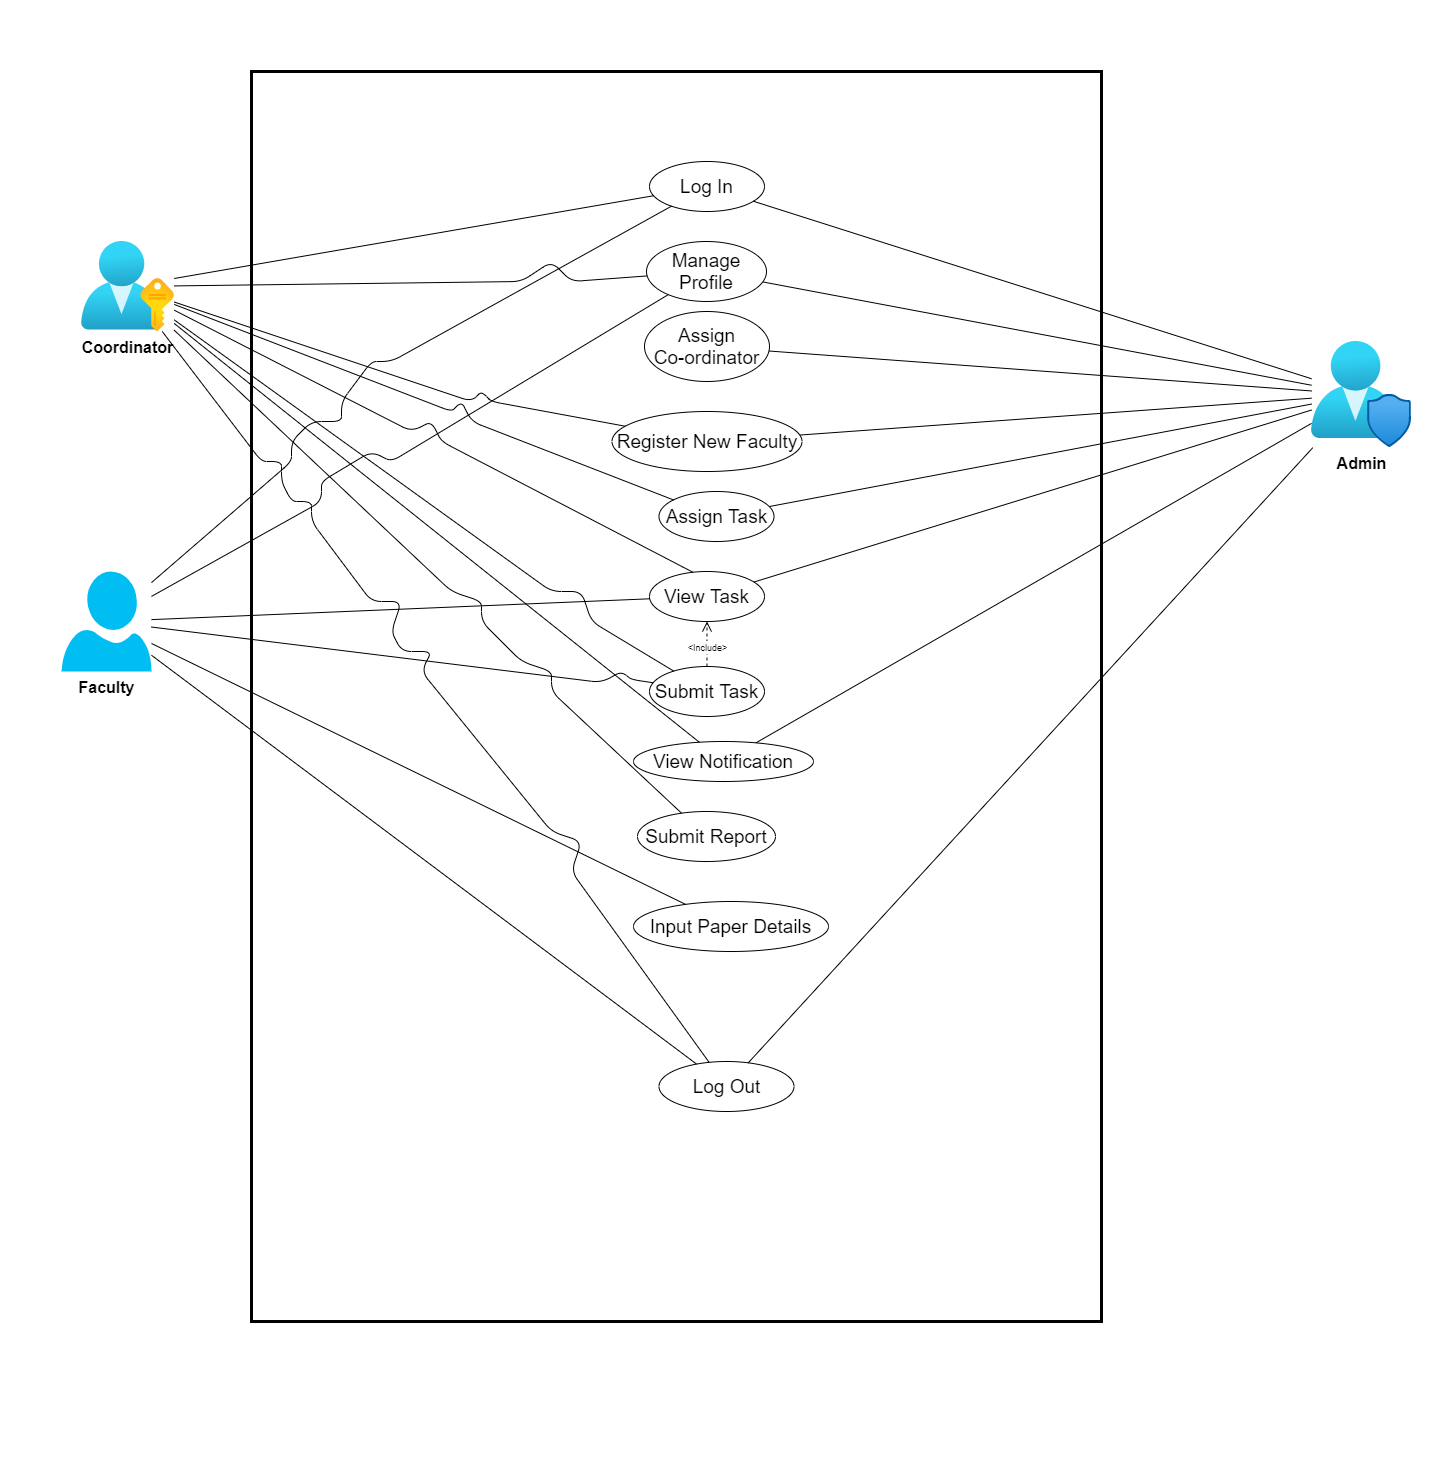

The diagram above was exported from draw.io. Its source (the exported page's mxGraphModel, read from the mxfile embedded in the PNG):
<mxGraphModel dx="4120" dy="2916" grid="1" gridSize="10" guides="1" tooltips="1" connect="1" arrows="1" fold="1" page="1" pageScale="1" pageWidth="850" pageHeight="1100" math="0" shadow="0">
  <root>
    <mxCell id="0" />
    <mxCell id="1" parent="0" />
    <mxCell id="j2kPeUnxnYZCmyJI-quI-69" value="" style="rounded=0;whiteSpace=wrap;html=1;strokeWidth=3;fillColor=#ffffff;gradientColor=none;fontSize=13;strokeColor=none;" parent="1" vertex="1">
      <mxGeometry x="-280" y="-140" width="1450" height="1460" as="geometry" />
    </mxCell>
    <mxCell id="j2kPeUnxnYZCmyJI-quI-68" value="" style="rounded=0;whiteSpace=wrap;html=1;strokeWidth=3;fillColor=#ffffff;gradientColor=none;fontSize=13;" parent="1" vertex="1">
      <mxGeometry x="-30" y="-70" width="850" height="1250" as="geometry" />
    </mxCell>
    <mxCell id="j2kPeUnxnYZCmyJI-quI-4" value="&lt;font style=&quot;font-size: 19px&quot;&gt;Log In&lt;/font&gt;" style="ellipse;whiteSpace=wrap;html=1;" parent="1" vertex="1">
      <mxGeometry x="368" y="20" width="115" height="50" as="geometry" />
    </mxCell>
    <mxCell id="j2kPeUnxnYZCmyJI-quI-5" value="&lt;font style=&quot;font-size: 19px&quot;&gt;Register New Faculty&lt;/font&gt;" style="ellipse;whiteSpace=wrap;html=1;" parent="1" vertex="1">
      <mxGeometry x="330.5" y="270" width="190" height="60" as="geometry" />
    </mxCell>
    <mxCell id="j2kPeUnxnYZCmyJI-quI-6" value="&lt;font style=&quot;font-size: 19px&quot;&gt;Assign&lt;br&gt;Co-ordinator&lt;/font&gt;" style="ellipse;whiteSpace=wrap;html=1;" parent="1" vertex="1">
      <mxGeometry x="363" y="170" width="125" height="70" as="geometry" />
    </mxCell>
    <mxCell id="j2kPeUnxnYZCmyJI-quI-8" value="&lt;span style=&quot;font-size: 19px&quot;&gt;View Notification&lt;/span&gt;" style="ellipse;whiteSpace=wrap;html=1;" parent="1" vertex="1">
      <mxGeometry x="352" y="600" width="180" height="40" as="geometry" />
    </mxCell>
    <mxCell id="j2kPeUnxnYZCmyJI-quI-11" value="&lt;font style=&quot;font-size: 19px&quot;&gt;Input Paper Details&lt;/font&gt;" style="ellipse;whiteSpace=wrap;html=1;" parent="1" vertex="1">
      <mxGeometry x="352" y="760" width="195" height="50" as="geometry" />
    </mxCell>
    <mxCell id="j2kPeUnxnYZCmyJI-quI-15" value="&lt;font style=&quot;font-size: 9px&quot;&gt;&amp;lt;Include&amp;gt;&lt;/font&gt;" style="html=1;verticalAlign=bottom;endArrow=open;dashed=1;endSize=8;strokeWidth=1;rounded=1;" parent="1" source="j2kPeUnxnYZCmyJI-quI-20" target="j2kPeUnxnYZCmyJI-quI-18" edge="1">
      <mxGeometry x="-0.6" relative="1" as="geometry">
        <mxPoint x="424.83336584698964" y="500.00146311453136" as="sourcePoint" />
        <mxPoint x="523" y="377" as="targetPoint" />
        <Array as="points" />
        <mxPoint as="offset" />
      </mxGeometry>
    </mxCell>
    <mxCell id="j2kPeUnxnYZCmyJI-quI-18" value="&lt;font style=&quot;font-size: 19px&quot;&gt;View Task&lt;/font&gt;" style="ellipse;whiteSpace=wrap;html=1;" parent="1" vertex="1">
      <mxGeometry x="368" y="430" width="115" height="50" as="geometry" />
    </mxCell>
    <mxCell id="j2kPeUnxnYZCmyJI-quI-19" value="&lt;font style=&quot;font-size: 19px&quot;&gt;Assign Task&lt;/font&gt;" style="ellipse;whiteSpace=wrap;html=1;" parent="1" vertex="1">
      <mxGeometry x="377.5" y="350" width="115" height="50" as="geometry" />
    </mxCell>
    <mxCell id="j2kPeUnxnYZCmyJI-quI-20" value="&lt;font style=&quot;font-size: 19px&quot;&gt;Submit Task&lt;/font&gt;" style="ellipse;whiteSpace=wrap;html=1;" parent="1" vertex="1">
      <mxGeometry x="368" y="525" width="115" height="50" as="geometry" />
    </mxCell>
    <mxCell id="j2kPeUnxnYZCmyJI-quI-24" value="&lt;font style=&quot;font-size: 19px&quot;&gt;Manage Profile&lt;/font&gt;" style="ellipse;whiteSpace=wrap;html=1;" parent="1" vertex="1">
      <mxGeometry x="365" y="100" width="120" height="60" as="geometry" />
    </mxCell>
    <object label="&lt;b&gt;&lt;font style=&quot;font-size: 16px&quot;&gt;Admin&lt;/font&gt;&lt;/b&gt;" id="j2kPeUnxnYZCmyJI-quI-37">
      <mxCell style="aspect=fixed;html=1;points=[];align=center;image;fontSize=13;image=img/lib/azure2/management_governance/User_Privacy.svg;strokeWidth=4;verticalAlign=top;" parent="1" vertex="1">
        <mxGeometry x="1030" y="200" width="100" height="106.25" as="geometry" />
      </mxCell>
    </object>
    <mxCell id="j2kPeUnxnYZCmyJI-quI-38" value="&lt;font style=&quot;font-size: 16px&quot;&gt;&lt;b&gt;Coordinator&lt;/b&gt;&lt;/font&gt;" style="aspect=fixed;html=1;points=[];align=center;image;fontSize=12;image=img/lib/azure2/azure_stack/User_Subscriptions.svg;strokeWidth=4;" parent="1" vertex="1">
      <mxGeometry x="-200" y="100" width="92.73" height="90" as="geometry" />
    </mxCell>
    <mxCell id="j2kPeUnxnYZCmyJI-quI-39" value="&lt;font size=&quot;1&quot;&gt;&lt;b style=&quot;font-size: 16px&quot;&gt;Faculty&lt;/b&gt;&lt;/font&gt;" style="verticalLabelPosition=bottom;html=1;verticalAlign=top;align=center;strokeColor=none;fillColor=#00BEF2;shape=mxgraph.azure.user;fontSize=13;" parent="1" vertex="1">
      <mxGeometry x="-220" y="430" width="90" height="100" as="geometry" />
    </mxCell>
    <mxCell id="j2kPeUnxnYZCmyJI-quI-40" value="" style="endArrow=none;html=1;strokeWidth=1;fontSize=13;" parent="1" source="j2kPeUnxnYZCmyJI-quI-4" target="j2kPeUnxnYZCmyJI-quI-37" edge="1">
      <mxGeometry width="50" height="50" relative="1" as="geometry">
        <mxPoint x="820" y="200" as="sourcePoint" />
        <mxPoint x="870" y="150" as="targetPoint" />
      </mxGeometry>
    </mxCell>
    <mxCell id="j2kPeUnxnYZCmyJI-quI-41" value="" style="endArrow=none;html=1;strokeWidth=1;fontSize=13;" parent="1" source="j2kPeUnxnYZCmyJI-quI-39" target="j2kPeUnxnYZCmyJI-quI-18" edge="1">
      <mxGeometry width="50" height="50" relative="1" as="geometry">
        <mxPoint x="-130" y="495" as="sourcePoint" />
        <mxPoint x="-410" y="290" as="targetPoint" />
      </mxGeometry>
    </mxCell>
    <mxCell id="j2kPeUnxnYZCmyJI-quI-42" value="" style="endArrow=none;html=1;strokeWidth=1;fontSize=13;" parent="1" source="j2kPeUnxnYZCmyJI-quI-39" target="j2kPeUnxnYZCmyJI-quI-24" edge="1">
      <mxGeometry width="50" height="50" relative="1" as="geometry">
        <mxPoint x="-450" y="350" as="sourcePoint" />
        <mxPoint x="-400" y="300" as="targetPoint" />
        <Array as="points">
          <mxPoint x="40" y="360" />
          <mxPoint x="40" y="340" />
          <mxPoint x="90" y="310" />
          <mxPoint x="110" y="320" />
        </Array>
      </mxGeometry>
    </mxCell>
    <mxCell id="j2kPeUnxnYZCmyJI-quI-43" value="" style="endArrow=none;html=1;strokeWidth=1;fontSize=13;" parent="1" source="j2kPeUnxnYZCmyJI-quI-4" target="j2kPeUnxnYZCmyJI-quI-39" edge="1">
      <mxGeometry width="50" height="50" relative="1" as="geometry">
        <mxPoint x="-440" y="360" as="sourcePoint" />
        <mxPoint x="-280" y="480" as="targetPoint" />
        <Array as="points">
          <mxPoint x="110" y="220" />
          <mxPoint x="90" y="220" />
          <mxPoint x="60" y="260" />
          <mxPoint x="60" y="280" />
          <mxPoint x="30" y="280" />
          <mxPoint x="10" y="300" />
          <mxPoint x="10" y="320" />
        </Array>
      </mxGeometry>
    </mxCell>
    <mxCell id="j2kPeUnxnYZCmyJI-quI-44" value="" style="endArrow=none;html=1;strokeWidth=1;fontSize=13;rounded=1;" parent="1" source="j2kPeUnxnYZCmyJI-quI-38" target="j2kPeUnxnYZCmyJI-quI-8" edge="1">
      <mxGeometry width="50" height="50" relative="1" as="geometry">
        <mxPoint x="-430" y="370" as="sourcePoint" />
        <mxPoint x="-380" y="320" as="targetPoint" />
        <Array as="points" />
      </mxGeometry>
    </mxCell>
    <mxCell id="j2kPeUnxnYZCmyJI-quI-47" value="" style="endArrow=none;html=1;strokeWidth=1;fontSize=13;" parent="1" source="j2kPeUnxnYZCmyJI-quI-8" target="j2kPeUnxnYZCmyJI-quI-37" edge="1">
      <mxGeometry width="50" height="50" relative="1" as="geometry">
        <mxPoint x="-170" y="350" as="sourcePoint" />
        <mxPoint x="-120" y="300" as="targetPoint" />
      </mxGeometry>
    </mxCell>
    <mxCell id="j2kPeUnxnYZCmyJI-quI-49" value="" style="endArrow=none;html=1;strokeWidth=1;fontSize=13;" parent="1" source="j2kPeUnxnYZCmyJI-quI-18" target="j2kPeUnxnYZCmyJI-quI-37" edge="1">
      <mxGeometry width="50" height="50" relative="1" as="geometry">
        <mxPoint x="910" y="400" as="sourcePoint" />
        <mxPoint x="960" y="350" as="targetPoint" />
      </mxGeometry>
    </mxCell>
    <mxCell id="j2kPeUnxnYZCmyJI-quI-50" value="" style="endArrow=none;html=1;strokeWidth=1;fontSize=13;" parent="1" source="j2kPeUnxnYZCmyJI-quI-38" target="j2kPeUnxnYZCmyJI-quI-24" edge="1">
      <mxGeometry width="50" height="50" relative="1" as="geometry">
        <mxPoint y="270" as="sourcePoint" />
        <mxPoint x="50" y="220" as="targetPoint" />
        <Array as="points">
          <mxPoint x="240" y="140" />
          <mxPoint x="270" y="120" />
          <mxPoint x="290" y="140" />
        </Array>
      </mxGeometry>
    </mxCell>
    <mxCell id="j2kPeUnxnYZCmyJI-quI-51" value="" style="endArrow=none;html=1;strokeWidth=1;fontSize=13;" parent="1" source="j2kPeUnxnYZCmyJI-quI-38" target="j2kPeUnxnYZCmyJI-quI-4" edge="1">
      <mxGeometry width="50" height="50" relative="1" as="geometry">
        <mxPoint x="60" y="200" as="sourcePoint" />
        <mxPoint x="110" y="150" as="targetPoint" />
      </mxGeometry>
    </mxCell>
    <mxCell id="j2kPeUnxnYZCmyJI-quI-52" value="" style="endArrow=none;html=1;strokeWidth=1;fontSize=13;" parent="1" source="j2kPeUnxnYZCmyJI-quI-38" target="j2kPeUnxnYZCmyJI-quI-5" edge="1">
      <mxGeometry width="50" height="50" relative="1" as="geometry">
        <mxPoint x="90" y="280" as="sourcePoint" />
        <mxPoint x="140" y="230" as="targetPoint" />
        <Array as="points">
          <mxPoint x="190" y="260" />
          <mxPoint x="200" y="250" />
          <mxPoint x="210" y="260" />
        </Array>
      </mxGeometry>
    </mxCell>
    <mxCell id="j2kPeUnxnYZCmyJI-quI-53" value="" style="endArrow=none;html=1;strokeWidth=1;fontSize=13;" parent="1" source="j2kPeUnxnYZCmyJI-quI-38" target="j2kPeUnxnYZCmyJI-quI-18" edge="1">
      <mxGeometry width="50" height="50" relative="1" as="geometry">
        <mxPoint x="-340" y="460" as="sourcePoint" />
        <mxPoint x="-290" y="410" as="targetPoint" />
        <Array as="points">
          <mxPoint x="130" y="290" />
          <mxPoint x="150" y="280" />
          <mxPoint x="160" y="300" />
          <mxPoint x="410" y="430" />
        </Array>
      </mxGeometry>
    </mxCell>
    <mxCell id="j2kPeUnxnYZCmyJI-quI-54" value="" style="endArrow=none;html=1;strokeWidth=1;fontSize=13;" parent="1" source="j2kPeUnxnYZCmyJI-quI-6" target="j2kPeUnxnYZCmyJI-quI-37" edge="1">
      <mxGeometry width="50" height="50" relative="1" as="geometry">
        <mxPoint x="770" y="300" as="sourcePoint" />
        <mxPoint x="820" y="250" as="targetPoint" />
      </mxGeometry>
    </mxCell>
    <mxCell id="j2kPeUnxnYZCmyJI-quI-55" value="" style="endArrow=none;html=1;strokeWidth=1;fontSize=13;" parent="1" source="j2kPeUnxnYZCmyJI-quI-24" target="j2kPeUnxnYZCmyJI-quI-37" edge="1">
      <mxGeometry width="50" height="50" relative="1" as="geometry">
        <mxPoint x="780" y="270" as="sourcePoint" />
        <mxPoint x="830" y="220" as="targetPoint" />
      </mxGeometry>
    </mxCell>
    <mxCell id="j2kPeUnxnYZCmyJI-quI-56" value="" style="endArrow=none;html=1;strokeWidth=1;fontSize=13;" parent="1" source="j2kPeUnxnYZCmyJI-quI-19" target="j2kPeUnxnYZCmyJI-quI-37" edge="1">
      <mxGeometry width="50" height="50" relative="1" as="geometry">
        <mxPoint x="940" y="340" as="sourcePoint" />
        <mxPoint x="990" y="290" as="targetPoint" />
      </mxGeometry>
    </mxCell>
    <mxCell id="j2kPeUnxnYZCmyJI-quI-57" value="" style="endArrow=none;html=1;strokeWidth=1;fontSize=13;" parent="1" source="j2kPeUnxnYZCmyJI-quI-5" target="j2kPeUnxnYZCmyJI-quI-37" edge="1">
      <mxGeometry width="50" height="50" relative="1" as="geometry">
        <mxPoint x="1190" y="430" as="sourcePoint" />
        <mxPoint x="1240" y="380" as="targetPoint" />
      </mxGeometry>
    </mxCell>
    <mxCell id="j2kPeUnxnYZCmyJI-quI-59" value="&lt;span style=&quot;font-size: 19px&quot;&gt;Submit Report&lt;/span&gt;" style="ellipse;whiteSpace=wrap;html=1;" parent="1" vertex="1">
      <mxGeometry x="356" y="670" width="138" height="50" as="geometry" />
    </mxCell>
    <mxCell id="j2kPeUnxnYZCmyJI-quI-64" value="" style="endArrow=none;html=1;strokeColor=#000000;strokeWidth=1;fontSize=13;" parent="1" source="j2kPeUnxnYZCmyJI-quI-39" target="j2kPeUnxnYZCmyJI-quI-20" edge="1">
      <mxGeometry width="50" height="50" relative="1" as="geometry">
        <mxPoint x="-140" y="500" as="sourcePoint" />
        <mxPoint x="-450" y="420" as="targetPoint" />
        <Array as="points">
          <mxPoint x="320" y="541" />
          <mxPoint x="340" y="530" />
          <mxPoint x="350" y="538" />
        </Array>
      </mxGeometry>
    </mxCell>
    <mxCell id="j2kPeUnxnYZCmyJI-quI-65" value="" style="endArrow=none;html=1;strokeColor=#000000;strokeWidth=1;fontSize=13;" parent="1" source="j2kPeUnxnYZCmyJI-quI-39" target="j2kPeUnxnYZCmyJI-quI-11" edge="1">
      <mxGeometry width="50" height="50" relative="1" as="geometry">
        <mxPoint x="-160" y="810" as="sourcePoint" />
        <mxPoint x="-110" y="760" as="targetPoint" />
        <Array as="points" />
      </mxGeometry>
    </mxCell>
    <mxCell id="55VfRQ1eGeJxadY5qkkV-3" value="&lt;font style=&quot;font-size: 19px&quot;&gt;Log Out&lt;/font&gt;" style="ellipse;whiteSpace=wrap;html=1;" parent="1" vertex="1">
      <mxGeometry x="377.5" y="920" width="135" height="50" as="geometry" />
    </mxCell>
    <mxCell id="55VfRQ1eGeJxadY5qkkV-4" value="" style="endArrow=none;html=1;" parent="1" source="55VfRQ1eGeJxadY5qkkV-3" target="j2kPeUnxnYZCmyJI-quI-38" edge="1">
      <mxGeometry width="50" height="50" relative="1" as="geometry">
        <mxPoint x="-510" y="650" as="sourcePoint" />
        <mxPoint x="-460" y="600" as="targetPoint" />
        <Array as="points">
          <mxPoint x="290" y="730" />
          <mxPoint x="300" y="700" />
          <mxPoint x="270" y="690" />
          <mxPoint x="140" y="530" />
          <mxPoint x="150" y="510" />
          <mxPoint x="120" y="510" />
          <mxPoint x="110" y="490" />
          <mxPoint x="120" y="460" />
          <mxPoint x="90" y="460" />
          <mxPoint x="30" y="380" />
          <mxPoint x="30" y="360" />
          <mxPoint x="10" y="360" />
          <mxPoint y="340" />
          <mxPoint y="320" />
          <mxPoint x="-20" y="320" />
        </Array>
      </mxGeometry>
    </mxCell>
    <mxCell id="55VfRQ1eGeJxadY5qkkV-5" value="" style="endArrow=none;html=1;" parent="1" source="55VfRQ1eGeJxadY5qkkV-3" target="j2kPeUnxnYZCmyJI-quI-39" edge="1">
      <mxGeometry width="50" height="50" relative="1" as="geometry">
        <mxPoint x="-380" y="800" as="sourcePoint" />
        <mxPoint x="-330" y="750" as="targetPoint" />
      </mxGeometry>
    </mxCell>
    <mxCell id="55VfRQ1eGeJxadY5qkkV-7" value="" style="endArrow=none;html=1;" parent="1" source="55VfRQ1eGeJxadY5qkkV-3" target="j2kPeUnxnYZCmyJI-quI-37" edge="1">
      <mxGeometry width="50" height="50" relative="1" as="geometry">
        <mxPoint x="900" y="660" as="sourcePoint" />
        <mxPoint x="950" y="610" as="targetPoint" />
        <Array as="points" />
      </mxGeometry>
    </mxCell>
    <mxCell id="kaWglr6N0QrhdLim-CaM-1" value="" style="endArrow=none;html=1;" edge="1" parent="1" source="j2kPeUnxnYZCmyJI-quI-19" target="j2kPeUnxnYZCmyJI-quI-38">
      <mxGeometry width="50" height="50" relative="1" as="geometry">
        <mxPoint x="-140" y="370" as="sourcePoint" />
        <mxPoint x="-90" y="320" as="targetPoint" />
        <Array as="points">
          <mxPoint x="190" y="280" />
          <mxPoint x="180" y="260" />
          <mxPoint x="170" y="270" />
        </Array>
      </mxGeometry>
    </mxCell>
    <mxCell id="kaWglr6N0QrhdLim-CaM-2" value="" style="endArrow=none;html=1;" edge="1" parent="1" source="j2kPeUnxnYZCmyJI-quI-38" target="j2kPeUnxnYZCmyJI-quI-20">
      <mxGeometry width="50" height="50" relative="1" as="geometry">
        <mxPoint y="300" as="sourcePoint" />
        <mxPoint x="50" y="250" as="targetPoint" />
        <Array as="points">
          <mxPoint x="270" y="450" />
          <mxPoint x="300" y="450" />
          <mxPoint x="310" y="480" />
        </Array>
      </mxGeometry>
    </mxCell>
    <mxCell id="kaWglr6N0QrhdLim-CaM-3" value="" style="endArrow=none;html=1;" edge="1" parent="1" source="j2kPeUnxnYZCmyJI-quI-59" target="j2kPeUnxnYZCmyJI-quI-38">
      <mxGeometry width="50" height="50" relative="1" as="geometry">
        <mxPoint x="-190" y="350" as="sourcePoint" />
        <mxPoint x="-140" y="300" as="targetPoint" />
        <Array as="points">
          <mxPoint x="270" y="550" />
          <mxPoint x="270" y="530" />
          <mxPoint x="240" y="520" />
          <mxPoint x="200" y="480" />
          <mxPoint x="200" y="460" />
          <mxPoint x="170" y="450" />
        </Array>
      </mxGeometry>
    </mxCell>
  </root>
</mxGraphModel>